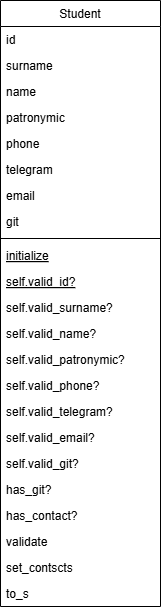

The diagram above was exported from draw.io. Its source (the exported page's mxGraphModel, read from the mxfile embedded in the PNG):
<mxGraphModel dx="1290" dy="580" grid="1" gridSize="10" guides="1" tooltips="1" connect="1" arrows="1" fold="1" page="1" pageScale="1" pageWidth="827" pageHeight="1169" math="0" shadow="0">
  <root>
    <mxCell id="WIyWlLk6GJQsqaUBKTNV-0" />
    <mxCell id="WIyWlLk6GJQsqaUBKTNV-1" parent="WIyWlLk6GJQsqaUBKTNV-0" />
    <mxCell id="zkfFHV4jXpPFQw0GAbJ--6" value="Student" style="swimlane;fontStyle=0;align=center;verticalAlign=top;childLayout=stackLayout;horizontal=1;startSize=26;horizontalStack=0;resizeParent=1;resizeLast=0;collapsible=1;marginBottom=0;rounded=0;shadow=0;strokeWidth=1;" parent="WIyWlLk6GJQsqaUBKTNV-1" vertex="1">
      <mxGeometry x="150" y="130" width="160" height="606" as="geometry">
        <mxRectangle x="130" y="380" width="160" height="26" as="alternateBounds" />
      </mxGeometry>
    </mxCell>
    <mxCell id="WR17Ydlt73JaO01ZcQfS-2" value="id" style="text;align=left;verticalAlign=top;spacingLeft=4;spacingRight=4;overflow=hidden;rotatable=0;points=[[0,0.5],[1,0.5]];portConstraint=eastwest;rounded=0;shadow=0;html=0;" parent="zkfFHV4jXpPFQw0GAbJ--6" vertex="1">
      <mxGeometry y="26" width="160" height="26" as="geometry" />
    </mxCell>
    <mxCell id="zkfFHV4jXpPFQw0GAbJ--7" value="surname" style="text;align=left;verticalAlign=top;spacingLeft=4;spacingRight=4;overflow=hidden;rotatable=0;points=[[0,0.5],[1,0.5]];portConstraint=eastwest;" parent="zkfFHV4jXpPFQw0GAbJ--6" vertex="1">
      <mxGeometry y="52" width="160" height="26" as="geometry" />
    </mxCell>
    <mxCell id="zkfFHV4jXpPFQw0GAbJ--8" value="name" style="text;align=left;verticalAlign=top;spacingLeft=4;spacingRight=4;overflow=hidden;rotatable=0;points=[[0,0.5],[1,0.5]];portConstraint=eastwest;rounded=0;shadow=0;html=0;" parent="zkfFHV4jXpPFQw0GAbJ--6" vertex="1">
      <mxGeometry y="78" width="160" height="26" as="geometry" />
    </mxCell>
    <mxCell id="WR17Ydlt73JaO01ZcQfS-1" value="patronymic" style="text;align=left;verticalAlign=top;spacingLeft=4;spacingRight=4;overflow=hidden;rotatable=0;points=[[0,0.5],[1,0.5]];portConstraint=eastwest;rounded=0;shadow=0;html=0;" parent="zkfFHV4jXpPFQw0GAbJ--6" vertex="1">
      <mxGeometry y="104" width="160" height="26" as="geometry" />
    </mxCell>
    <mxCell id="WR17Ydlt73JaO01ZcQfS-3" value="phone" style="text;align=left;verticalAlign=top;spacingLeft=4;spacingRight=4;overflow=hidden;rotatable=0;points=[[0,0.5],[1,0.5]];portConstraint=eastwest;rounded=0;shadow=0;html=0;" parent="zkfFHV4jXpPFQw0GAbJ--6" vertex="1">
      <mxGeometry y="130" width="160" height="26" as="geometry" />
    </mxCell>
    <mxCell id="WR17Ydlt73JaO01ZcQfS-4" value="telegram" style="text;align=left;verticalAlign=top;spacingLeft=4;spacingRight=4;overflow=hidden;rotatable=0;points=[[0,0.5],[1,0.5]];portConstraint=eastwest;rounded=0;shadow=0;html=0;" parent="zkfFHV4jXpPFQw0GAbJ--6" vertex="1">
      <mxGeometry y="156" width="160" height="26" as="geometry" />
    </mxCell>
    <mxCell id="WR17Ydlt73JaO01ZcQfS-5" value="email" style="text;align=left;verticalAlign=top;spacingLeft=4;spacingRight=4;overflow=hidden;rotatable=0;points=[[0,0.5],[1,0.5]];portConstraint=eastwest;rounded=0;shadow=0;html=0;" parent="zkfFHV4jXpPFQw0GAbJ--6" vertex="1">
      <mxGeometry y="182" width="160" height="26" as="geometry" />
    </mxCell>
    <mxCell id="WR17Ydlt73JaO01ZcQfS-6" value="git" style="text;align=left;verticalAlign=top;spacingLeft=4;spacingRight=4;overflow=hidden;rotatable=0;points=[[0,0.5],[1,0.5]];portConstraint=eastwest;rounded=0;shadow=0;html=0;" parent="zkfFHV4jXpPFQw0GAbJ--6" vertex="1">
      <mxGeometry y="208" width="160" height="26" as="geometry" />
    </mxCell>
    <mxCell id="zkfFHV4jXpPFQw0GAbJ--9" value="" style="line;html=1;strokeWidth=1;align=left;verticalAlign=middle;spacingTop=-1;spacingLeft=3;spacingRight=3;rotatable=0;labelPosition=right;points=[];portConstraint=eastwest;" parent="zkfFHV4jXpPFQw0GAbJ--6" vertex="1">
      <mxGeometry y="234" width="160" height="8" as="geometry" />
    </mxCell>
    <mxCell id="zkfFHV4jXpPFQw0GAbJ--10" value="initialize&#10;" style="text;align=left;verticalAlign=top;spacingLeft=4;spacingRight=4;overflow=hidden;rotatable=0;points=[[0,0.5],[1,0.5]];portConstraint=eastwest;fontStyle=4" parent="zkfFHV4jXpPFQw0GAbJ--6" vertex="1">
      <mxGeometry y="242" width="160" height="26" as="geometry" />
    </mxCell>
    <mxCell id="WR17Ydlt73JaO01ZcQfS-0" value="self.valid_id?" style="text;align=left;verticalAlign=top;spacingLeft=4;spacingRight=4;overflow=hidden;rotatable=0;points=[[0,0.5],[1,0.5]];portConstraint=eastwest;fontStyle=4" parent="zkfFHV4jXpPFQw0GAbJ--6" vertex="1">
      <mxGeometry y="268" width="160" height="26" as="geometry" />
    </mxCell>
    <mxCell id="zkfFHV4jXpPFQw0GAbJ--11" value="self.valid_surname?" style="text;align=left;verticalAlign=top;spacingLeft=4;spacingRight=4;overflow=hidden;rotatable=0;points=[[0,0.5],[1,0.5]];portConstraint=eastwest;" parent="zkfFHV4jXpPFQw0GAbJ--6" vertex="1">
      <mxGeometry y="294" width="160" height="26" as="geometry" />
    </mxCell>
    <mxCell id="WR17Ydlt73JaO01ZcQfS-7" value="self.valid_name?" style="text;align=left;verticalAlign=top;spacingLeft=4;spacingRight=4;overflow=hidden;rotatable=0;points=[[0,0.5],[1,0.5]];portConstraint=eastwest;" parent="zkfFHV4jXpPFQw0GAbJ--6" vertex="1">
      <mxGeometry y="320" width="160" height="26" as="geometry" />
    </mxCell>
    <mxCell id="WR17Ydlt73JaO01ZcQfS-8" value="self.valid_patronymic?" style="text;align=left;verticalAlign=top;spacingLeft=4;spacingRight=4;overflow=hidden;rotatable=0;points=[[0,0.5],[1,0.5]];portConstraint=eastwest;" parent="zkfFHV4jXpPFQw0GAbJ--6" vertex="1">
      <mxGeometry y="346" width="160" height="26" as="geometry" />
    </mxCell>
    <mxCell id="WR17Ydlt73JaO01ZcQfS-9" value="self.valid_phone?" style="text;align=left;verticalAlign=top;spacingLeft=4;spacingRight=4;overflow=hidden;rotatable=0;points=[[0,0.5],[1,0.5]];portConstraint=eastwest;" parent="zkfFHV4jXpPFQw0GAbJ--6" vertex="1">
      <mxGeometry y="372" width="160" height="26" as="geometry" />
    </mxCell>
    <mxCell id="WR17Ydlt73JaO01ZcQfS-10" value="self.valid_telegram?" style="text;align=left;verticalAlign=top;spacingLeft=4;spacingRight=4;overflow=hidden;rotatable=0;points=[[0,0.5],[1,0.5]];portConstraint=eastwest;" parent="zkfFHV4jXpPFQw0GAbJ--6" vertex="1">
      <mxGeometry y="398" width="160" height="26" as="geometry" />
    </mxCell>
    <mxCell id="WR17Ydlt73JaO01ZcQfS-11" value="self.valid_email?" style="text;align=left;verticalAlign=top;spacingLeft=4;spacingRight=4;overflow=hidden;rotatable=0;points=[[0,0.5],[1,0.5]];portConstraint=eastwest;" parent="zkfFHV4jXpPFQw0GAbJ--6" vertex="1">
      <mxGeometry y="424" width="160" height="26" as="geometry" />
    </mxCell>
    <mxCell id="WR17Ydlt73JaO01ZcQfS-12" value="self.valid_git?" style="text;align=left;verticalAlign=top;spacingLeft=4;spacingRight=4;overflow=hidden;rotatable=0;points=[[0,0.5],[1,0.5]];portConstraint=eastwest;" parent="zkfFHV4jXpPFQw0GAbJ--6" vertex="1">
      <mxGeometry y="450" width="160" height="26" as="geometry" />
    </mxCell>
    <mxCell id="WR17Ydlt73JaO01ZcQfS-13" value="has_git?" style="text;align=left;verticalAlign=top;spacingLeft=4;spacingRight=4;overflow=hidden;rotatable=0;points=[[0,0.5],[1,0.5]];portConstraint=eastwest;" parent="zkfFHV4jXpPFQw0GAbJ--6" vertex="1">
      <mxGeometry y="476" width="160" height="26" as="geometry" />
    </mxCell>
    <mxCell id="WR17Ydlt73JaO01ZcQfS-14" value="has_contact?" style="text;align=left;verticalAlign=top;spacingLeft=4;spacingRight=4;overflow=hidden;rotatable=0;points=[[0,0.5],[1,0.5]];portConstraint=eastwest;" parent="zkfFHV4jXpPFQw0GAbJ--6" vertex="1">
      <mxGeometry y="502" width="160" height="26" as="geometry" />
    </mxCell>
    <mxCell id="WR17Ydlt73JaO01ZcQfS-15" value="validate" style="text;align=left;verticalAlign=top;spacingLeft=4;spacingRight=4;overflow=hidden;rotatable=0;points=[[0,0.5],[1,0.5]];portConstraint=eastwest;" parent="zkfFHV4jXpPFQw0GAbJ--6" vertex="1">
      <mxGeometry y="528" width="160" height="26" as="geometry" />
    </mxCell>
    <mxCell id="WR17Ydlt73JaO01ZcQfS-16" value="set_contscts" style="text;align=left;verticalAlign=top;spacingLeft=4;spacingRight=4;overflow=hidden;rotatable=0;points=[[0,0.5],[1,0.5]];portConstraint=eastwest;" parent="zkfFHV4jXpPFQw0GAbJ--6" vertex="1">
      <mxGeometry y="554" width="160" height="26" as="geometry" />
    </mxCell>
    <mxCell id="WR17Ydlt73JaO01ZcQfS-17" value="to_s" style="text;align=left;verticalAlign=top;spacingLeft=4;spacingRight=4;overflow=hidden;rotatable=0;points=[[0,0.5],[1,0.5]];portConstraint=eastwest;" parent="zkfFHV4jXpPFQw0GAbJ--6" vertex="1">
      <mxGeometry y="580" width="160" height="26" as="geometry" />
    </mxCell>
  </root>
</mxGraphModel>